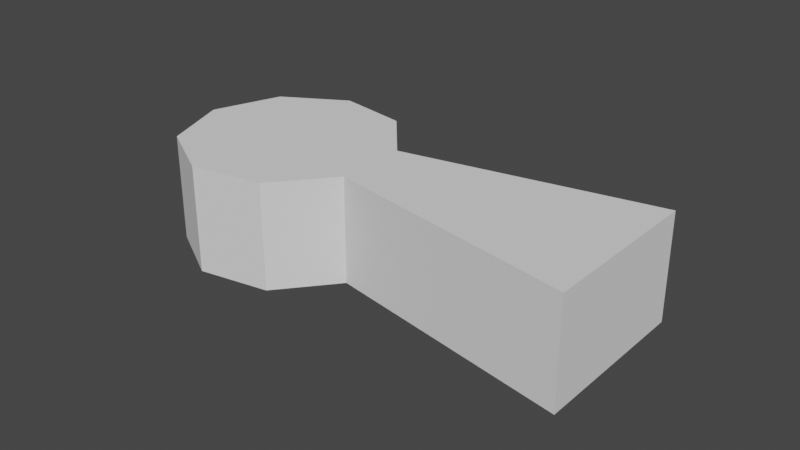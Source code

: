 # Source: keyhole.blend  (saved by Blender 3.4.6; exported with 4.5.12 LTS)
import bpy
from mathutils import Matrix  # noqa: F401  (used for matrix-valued properties, if any)

bpy.ops.wm.read_factory_settings(use_empty=True)
scene = bpy.context.scene
scene.name = 'Scene'

# ---- collections
col_collection = bpy.data.collections.new('Collection'); scene.collection.children.link(col_collection)

# ---- world
world_world = bpy.data.worlds.new('World'); scene.world = world_world
world_world.use_nodes = True; world_world.node_tree.nodes.clear()
_N = world_world.node_tree.nodes; _L = world_world.node_tree.links
n0 = _N.new('ShaderNodeOutputWorld'); n0.name = 'World Output'; n0.location = (300, 300)
n1 = _N.new('ShaderNodeBackground'); n1.name = 'Background'; n1.location = (10, 300)
n1.inputs[0].default_value = (0.05088, 0.05088, 0.05088, 1.0)
_L.new(n1.outputs[0], n0.inputs[0])
n0.is_active_output = True
world_world.color = (0.05088, 0.05088, 0.05088)
world_world.use_sun_shadow = False
world_world.sun_shadow_jitter_overblur = 0.0

# ---- meshes
me_cylinder = bpy.data.meshes.new('Cylinder')
me_cylinder.from_pydata([(0.0, 0.05, -0.025), (0.0, 0.05, 0.025), (0.03214, 0.0383, -0.025), (0.03214, 0.0383, 0.025), (0.04924, 0.008682, -0.025), (0.04924, 0.008682, 0.025), (0.0433, -0.025, -0.025), (0.0433, -0.025, 0.025), (0.0171, -0.04698, -0.025), (0.0171, -0.04698, 0.025), (-0.0171, -0.04698, -0.025), (-0.0171, -0.04698, 0.025), (-0.0433, -0.025, -0.025), (-0.0433, -0.025, 0.025), (-0.04924, 0.008682, -0.025), (-0.04924, 0.008682, 0.025), (-0.03214, 0.0383, -0.025), (-0.03214, 0.0383, 0.025), (0.1704, 0.01048, -0.025), (0.1704, 0.01048, 0.025), (0.1562, -0.06807, -0.025), (0.1562, -0.06807, 0.025)], [], [(0, 1, 3, 2), (2, 3, 5, 4), (5, 7, 21, 19), (6, 7, 9, 8), (8, 9, 11, 10), (10, 11, 13, 12), (12, 13, 15, 14), (3, 1, 17, 15, 13, 11, 9, 7, 5), (14, 15, 17, 16), (16, 17, 1, 0), (0, 2, 4, 6, 8, 10, 12, 14, 16), (18, 19, 21, 20), (4, 5, 19, 18), (7, 6, 20, 21), (6, 4, 18, 20)])
_uv = me_cylinder.uv_layers.new(name='UVMap')
_uv.uv.foreach_set('vector', [1.0, 0.5, 1.0, 1.0, 0.8889, 1.0, 0.8889, 0.5, 0.8889, 0.5, 0.8889, 1.0, 0.7778, 1.0, 0.7778, 0.5, 0.4864, 0.2917, 0.4578, 0.13, 0.4578, 0.13, 0.4864, 0.2917, 0.6667, 0.5, 0.6667, 1.0, 0.5556, 1.0, 0.5556, 0.5, 0.5556, 0.5, 0.5556, 1.0, 0.4444, 1.0, 0.4444, 0.5, 0.4444, 0.5, 0.4444, 1.0, 0.3333, 1.0, 0.3333, 0.5, 0.3333, 0.5, 0.3333, 1.0, 0.2222, 1.0, 0.2222, 0.5, 0.4043, 0.4339, 0.25, 0.49, 0.09573, 0.4339, 0.01365, 0.2917, 0.04215, 0.13, 0.1679, 0.02447, 0.3321, 0.02447, 0.4578, 0.13, 0.4864, 0.2917, 0.2222, 0.5, 0.2222, 1.0, 0.1111, 1.0, 0.1111, 0.5, 0.1111, 0.5, 0.1111, 1.0, 4.47e-08, 1.0, 4.47e-08, 0.5, 0.75, 0.49, 0.9043, 0.4339, 0.9864, 0.2917, 0.9578, 0.13, 0.8321, 0.02447, 0.6679, 0.02447, 0.5422, 0.13, 0.5136, 0.2917, 0.5957, 0.4339, 0.7778, 0.5, 0.7778, 1.0, 0.6667, 1.0, 0.6667, 0.5, 0.7778, 0.5, 0.7778, 1.0, 0.7778, 1.0, 0.7778, 0.5, 0.6667, 1.0, 0.6667, 0.5, 0.6667, 0.5, 0.6667, 1.0, 0.9578, 0.13, 0.9864, 0.2917, 0.9864, 0.2917, 0.9578, 0.13])
me_cylinder.update()

# ---- objects
ob_keyhole = bpy.data.objects.new('keyHole', me_cylinder)

# ---- transforms, parenting, visibility, modifiers, constraints
ob_keyhole.location = (0.0, 0.0, 0.0)
ob_keyhole.rotation_euler = (0.0, 0.0, 0.1833)

# ---- collection membership
col_collection.objects.link(ob_keyhole)

# ---- scene / render settings (as saved in the file)
scene.frame_start = 1; scene.frame_end = 250; scene.frame_set(1)
scene.render.engine = 'BLENDER_EEVEE_NEXT'
scene.cycles.sampling_pattern = 'TABULATED_SOBOL'
scene.cycles.use_light_tree = False
scene.view_settings.view_transform = 'Filmic'
bpy.context.view_layer.update()

# ---- added for rendering (the .blend has no active camera and no usable light): camera, sun
cam_auto = bpy.data.cameras.new('AutoCamera')
cam_auto.lens = 50.0
cam_auto.sensor_width = 36.0
cam_auto.clip_end = 1000.0
ob_auto_camera = bpy.data.objects.new('AutoCamera', cam_auto)
scene.collection.objects.link(ob_auto_camera)
ob_auto_camera.location = (0.328246, -0.318259, 0.213613)
ob_auto_camera.rotation_euler = (1.09748, -7.21219e-08, 0.694738)
scene.camera = ob_auto_camera
light_auto_sun = bpy.data.lights.new('AutoSun', 'SUN')
light_auto_sun.energy = 3.0
light_auto_sun.angle = 0.0523599
ob_auto_sun = bpy.data.objects.new('AutoSun', light_auto_sun)
scene.collection.objects.link(ob_auto_sun)
ob_auto_sun.rotation_euler = (0.872665, 0.174533, 0.523599)
bpy.context.view_layer.update()
